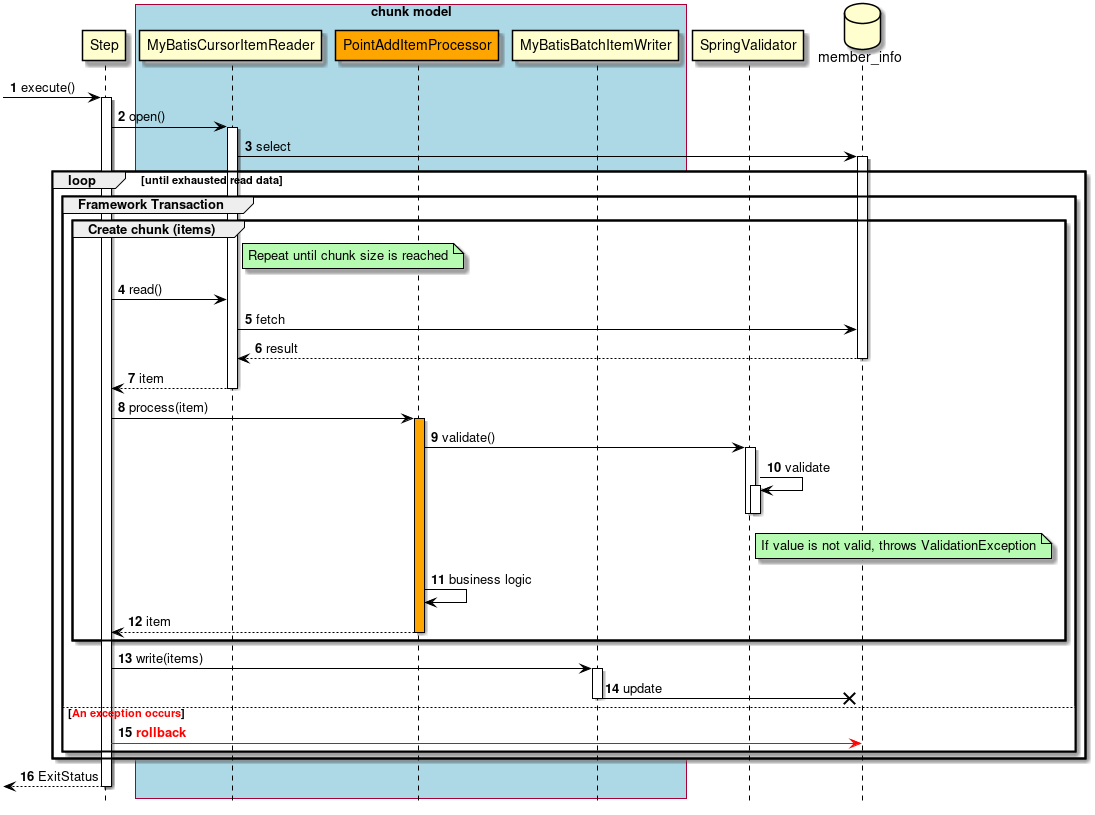

The diagram above was rendered by PlantUML. Its source (embedded in the PNG):
@startuml

hide footbox
autonumber

participant Step
box "chunk model" #lightblue
participant MyBatisCursorItemReader
participant PointAddItemProcessor #Orange
participant MyBatisBatchItemWriter
end box
participant SpringValidator
database "member_info" as db

[->Step : execute()
activate Step
Step -> MyBatisCursorItemReader : open()
activate MyBatisCursorItemReader
MyBatisCursorItemReader -> db : select
activate db
loop until exhausted read data
    group Framework Transaction
        group Create chunk (items)
            note right of MyBatisCursorItemReader: Repeat until chunk size is reached
            Step -> MyBatisCursorItemReader : read()
            MyBatisCursorItemReader -> db : fetch
            db --> MyBatisCursorItemReader : result
            deactivate db
            MyBatisCursorItemReader --> Step : item
            deactivate MyBatisCursorItemReader
            Step -> PointAddItemProcessor : process(item)
            activate PointAddItemProcessor #Orange
            PointAddItemProcessor -> SpringValidator : validate()
            activate SpringValidator
            SpringValidator -> SpringValidator : validate
            activate SpringValidator
            note right of SpringValidator: If value is not valid, throws ValidationException
            deactivate SpringValidator
            deactivate SpringValidator
            PointAddItemProcessor -> PointAddItemProcessor : business logic
            PointAddItemProcessor --> Step : item
            deactivate PointAddItemProcessor
        end
        Step -> MyBatisBatchItemWriter : write(items)
        activate MyBatisBatchItemWriter
        MyBatisBatchItemWriter -X db : update
        deactivate MyBatisBatchItemWriter
    else  <font color="red">An exception occurs</font>
        Step [#red]-> db : <font color="red"><b>rollback</b></font>
    end
end
Step-->[ : ExitStatus
deactivate Step

skinparam Note {
  BackgroundColor #b7fab1
  BorderColor black
}

skinparam Class {
  BorderColor black
  ArrowColor black
}

skinparam Sequence {
  BorderColor black
  ActorBorderColor black
  ArrowColor black
  LifeLineBorderColor black
  BoxLineColor black
  ParticipantBorderColor black
}

skinparam componentStyle uml2

skinparam Component {
  BorderColor black
  ArrowColor black
}

skinparam Interface {
  BorderColor black
  ArrowColor black
}

@enduml